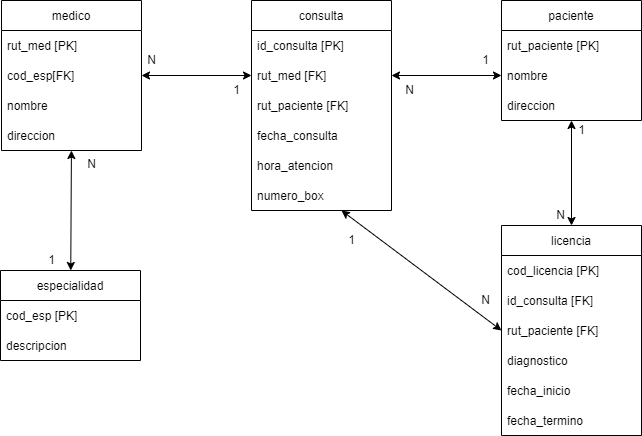

The diagram above was exported from draw.io. Its source (the exported page's mxGraphModel, read from the mxfile embedded in the PNG):
<mxGraphModel dx="846" dy="639" grid="1" gridSize="10" guides="1" tooltips="1" connect="1" arrows="1" fold="1" page="1" pageScale="1" pageWidth="827" pageHeight="1169" math="0" shadow="0">
  <root>
    <mxCell id="0" />
    <mxCell id="1" parent="0" />
    <mxCell id="2" value="medico" style="swimlane;fontStyle=0;childLayout=stackLayout;horizontal=1;startSize=30;horizontalStack=0;resizeParent=1;resizeParentMax=0;resizeLast=0;collapsible=1;marginBottom=0;" vertex="1" parent="1">
      <mxGeometry x="110" y="60" width="140" height="150" as="geometry" />
    </mxCell>
    <mxCell id="3" value="rut_med [PK]" style="text;strokeColor=none;fillColor=none;align=left;verticalAlign=middle;spacingLeft=4;spacingRight=4;overflow=hidden;points=[[0,0.5],[1,0.5]];portConstraint=eastwest;rotatable=0;" vertex="1" parent="2">
      <mxGeometry y="30" width="140" height="30" as="geometry" />
    </mxCell>
    <mxCell id="4" value="cod_esp[FK]" style="text;strokeColor=none;fillColor=none;align=left;verticalAlign=middle;spacingLeft=4;spacingRight=4;overflow=hidden;points=[[0,0.5],[1,0.5]];portConstraint=eastwest;rotatable=0;" vertex="1" parent="2">
      <mxGeometry y="60" width="140" height="30" as="geometry" />
    </mxCell>
    <mxCell id="5" value="nombre" style="text;strokeColor=none;fillColor=none;align=left;verticalAlign=middle;spacingLeft=4;spacingRight=4;overflow=hidden;points=[[0,0.5],[1,0.5]];portConstraint=eastwest;rotatable=0;" vertex="1" parent="2">
      <mxGeometry y="90" width="140" height="30" as="geometry" />
    </mxCell>
    <mxCell id="6" value="direccion" style="text;strokeColor=none;fillColor=none;align=left;verticalAlign=middle;spacingLeft=4;spacingRight=4;overflow=hidden;points=[[0,0.5],[1,0.5]];portConstraint=eastwest;rotatable=0;" vertex="1" parent="2">
      <mxGeometry y="120" width="140" height="30" as="geometry" />
    </mxCell>
    <mxCell id="7" value="especialidad" style="swimlane;fontStyle=0;childLayout=stackLayout;horizontal=1;startSize=30;horizontalStack=0;resizeParent=1;resizeParentMax=0;resizeLast=0;collapsible=1;marginBottom=0;" vertex="1" parent="1">
      <mxGeometry x="109" y="330" width="140" height="90" as="geometry" />
    </mxCell>
    <mxCell id="8" value="cod_esp [PK]" style="text;strokeColor=none;fillColor=none;align=left;verticalAlign=middle;spacingLeft=4;spacingRight=4;overflow=hidden;points=[[0,0.5],[1,0.5]];portConstraint=eastwest;rotatable=0;" vertex="1" parent="7">
      <mxGeometry y="30" width="140" height="30" as="geometry" />
    </mxCell>
    <mxCell id="9" value="descripcion" style="text;strokeColor=none;fillColor=none;align=left;verticalAlign=middle;spacingLeft=4;spacingRight=4;overflow=hidden;points=[[0,0.5],[1,0.5]];portConstraint=eastwest;rotatable=0;" vertex="1" parent="7">
      <mxGeometry y="60" width="140" height="30" as="geometry" />
    </mxCell>
    <mxCell id="10" value="" style="endArrow=classic;startArrow=classic;html=1;rounded=0;" edge="1" parent="1" source="7" target="6">
      <mxGeometry width="50" height="50" relative="1" as="geometry">
        <mxPoint x="390" y="320" as="sourcePoint" />
        <mxPoint x="160" y="220" as="targetPoint" />
      </mxGeometry>
    </mxCell>
    <mxCell id="11" value="N" style="text;html=1;align=center;verticalAlign=middle;resizable=0;points=[];autosize=1;strokeColor=none;fillColor=none;" vertex="1" parent="1">
      <mxGeometry x="190" y="214" width="20" height="20" as="geometry" />
    </mxCell>
    <mxCell id="12" value="consulta" style="swimlane;fontStyle=0;childLayout=stackLayout;horizontal=1;startSize=30;horizontalStack=0;resizeParent=1;resizeParentMax=0;resizeLast=0;collapsible=1;marginBottom=0;" vertex="1" parent="1">
      <mxGeometry x="360" y="60" width="140" height="210" as="geometry" />
    </mxCell>
    <mxCell id="13" value="id_consulta [PK]" style="text;strokeColor=none;fillColor=none;align=left;verticalAlign=middle;spacingLeft=4;spacingRight=4;overflow=hidden;points=[[0,0.5],[1,0.5]];portConstraint=eastwest;rotatable=0;" vertex="1" parent="12">
      <mxGeometry y="30" width="140" height="30" as="geometry" />
    </mxCell>
    <mxCell id="14" value="rut_med [FK]" style="text;strokeColor=none;fillColor=none;align=left;verticalAlign=middle;spacingLeft=4;spacingRight=4;overflow=hidden;points=[[0,0.5],[1,0.5]];portConstraint=eastwest;rotatable=0;" vertex="1" parent="12">
      <mxGeometry y="60" width="140" height="30" as="geometry" />
    </mxCell>
    <mxCell id="15" value="rut_paciente [FK]" style="text;strokeColor=none;fillColor=none;align=left;verticalAlign=middle;spacingLeft=4;spacingRight=4;overflow=hidden;points=[[0,0.5],[1,0.5]];portConstraint=eastwest;rotatable=0;" vertex="1" parent="12">
      <mxGeometry y="90" width="140" height="30" as="geometry" />
    </mxCell>
    <mxCell id="16" value="fecha_consulta" style="text;strokeColor=none;fillColor=none;align=left;verticalAlign=middle;spacingLeft=4;spacingRight=4;overflow=hidden;points=[[0,0.5],[1,0.5]];portConstraint=eastwest;rotatable=0;" vertex="1" parent="12">
      <mxGeometry y="120" width="140" height="30" as="geometry" />
    </mxCell>
    <mxCell id="17" value="hora_atencion" style="text;strokeColor=none;fillColor=none;align=left;verticalAlign=middle;spacingLeft=4;spacingRight=4;overflow=hidden;points=[[0,0.5],[1,0.5]];portConstraint=eastwest;rotatable=0;" vertex="1" parent="12">
      <mxGeometry y="150" width="140" height="30" as="geometry" />
    </mxCell>
    <mxCell id="18" value="numero_box" style="text;strokeColor=none;fillColor=none;align=left;verticalAlign=middle;spacingLeft=4;spacingRight=4;overflow=hidden;points=[[0,0.5],[1,0.5]];portConstraint=eastwest;rotatable=0;" vertex="1" parent="12">
      <mxGeometry y="180" width="140" height="30" as="geometry" />
    </mxCell>
    <mxCell id="19" value="" style="endArrow=classic;startArrow=classic;html=1;rounded=0;entryX=0;entryY=0.5;entryDx=0;entryDy=0;exitX=1;exitY=0.5;exitDx=0;exitDy=0;" edge="1" parent="1" source="4" target="14">
      <mxGeometry width="50" height="50" relative="1" as="geometry">
        <mxPoint x="240" y="180" as="sourcePoint" />
        <mxPoint x="290" y="130" as="targetPoint" />
      </mxGeometry>
    </mxCell>
    <mxCell id="20" value="1" style="text;html=1;align=center;verticalAlign=middle;resizable=0;points=[];autosize=1;strokeColor=none;fillColor=none;" vertex="1" parent="1">
      <mxGeometry x="335" y="140" width="20" height="20" as="geometry" />
    </mxCell>
    <mxCell id="21" value="N" style="text;html=1;align=center;verticalAlign=middle;resizable=0;points=[];autosize=1;strokeColor=none;fillColor=none;" vertex="1" parent="1">
      <mxGeometry x="250" y="110" width="20" height="20" as="geometry" />
    </mxCell>
    <mxCell id="22" value="paciente" style="swimlane;fontStyle=0;childLayout=stackLayout;horizontal=1;startSize=30;horizontalStack=0;resizeParent=1;resizeParentMax=0;resizeLast=0;collapsible=1;marginBottom=0;" vertex="1" parent="1">
      <mxGeometry x="610" y="60" width="140" height="120" as="geometry" />
    </mxCell>
    <mxCell id="23" value="rut_paciente [PK]" style="text;strokeColor=none;fillColor=none;align=left;verticalAlign=middle;spacingLeft=4;spacingRight=4;overflow=hidden;points=[[0,0.5],[1,0.5]];portConstraint=eastwest;rotatable=0;" vertex="1" parent="22">
      <mxGeometry y="30" width="140" height="30" as="geometry" />
    </mxCell>
    <mxCell id="24" value="nombre" style="text;strokeColor=none;fillColor=none;align=left;verticalAlign=middle;spacingLeft=4;spacingRight=4;overflow=hidden;points=[[0,0.5],[1,0.5]];portConstraint=eastwest;rotatable=0;" vertex="1" parent="22">
      <mxGeometry y="60" width="140" height="30" as="geometry" />
    </mxCell>
    <mxCell id="25" value="direccion" style="text;strokeColor=none;fillColor=none;align=left;verticalAlign=middle;spacingLeft=4;spacingRight=4;overflow=hidden;points=[[0,0.5],[1,0.5]];portConstraint=eastwest;rotatable=0;" vertex="1" parent="22">
      <mxGeometry y="90" width="140" height="30" as="geometry" />
    </mxCell>
    <mxCell id="26" value="" style="endArrow=classic;startArrow=classic;html=1;rounded=0;entryX=0;entryY=0.5;entryDx=0;entryDy=0;" edge="1" parent="1" source="14" target="24">
      <mxGeometry width="50" height="50" relative="1" as="geometry">
        <mxPoint x="520" y="160" as="sourcePoint" />
        <mxPoint x="600" y="140" as="targetPoint" />
      </mxGeometry>
    </mxCell>
    <mxCell id="27" value="1" style="text;html=1;align=center;verticalAlign=middle;resizable=0;points=[];autosize=1;strokeColor=none;fillColor=none;" vertex="1" parent="1">
      <mxGeometry x="584" y="110" width="20" height="20" as="geometry" />
    </mxCell>
    <mxCell id="28" value="N" style="text;html=1;align=center;verticalAlign=middle;resizable=0;points=[];autosize=1;strokeColor=none;fillColor=none;" vertex="1" parent="1">
      <mxGeometry x="508" y="140" width="20" height="20" as="geometry" />
    </mxCell>
    <mxCell id="29" value="1" style="text;html=1;align=center;verticalAlign=middle;resizable=0;points=[];autosize=1;strokeColor=none;fillColor=none;" vertex="1" parent="1">
      <mxGeometry x="150" y="310" width="20" height="20" as="geometry" />
    </mxCell>
    <mxCell id="30" value="licencia" style="swimlane;fontStyle=0;childLayout=stackLayout;horizontal=1;startSize=30;horizontalStack=0;resizeParent=1;resizeParentMax=0;resizeLast=0;collapsible=1;marginBottom=0;" vertex="1" parent="1">
      <mxGeometry x="610" y="285" width="140" height="210" as="geometry" />
    </mxCell>
    <mxCell id="31" value="cod_licencia [PK]" style="text;strokeColor=none;fillColor=none;align=left;verticalAlign=middle;spacingLeft=4;spacingRight=4;overflow=hidden;points=[[0,0.5],[1,0.5]];portConstraint=eastwest;rotatable=0;" vertex="1" parent="30">
      <mxGeometry y="30" width="140" height="30" as="geometry" />
    </mxCell>
    <mxCell id="32" value="id_consulta [FK]" style="text;strokeColor=none;fillColor=none;align=left;verticalAlign=middle;spacingLeft=4;spacingRight=4;overflow=hidden;points=[[0,0.5],[1,0.5]];portConstraint=eastwest;rotatable=0;" vertex="1" parent="30">
      <mxGeometry y="60" width="140" height="30" as="geometry" />
    </mxCell>
    <mxCell id="33" value="rut_paciente [FK]" style="text;strokeColor=none;fillColor=none;align=left;verticalAlign=middle;spacingLeft=4;spacingRight=4;overflow=hidden;points=[[0,0.5],[1,0.5]];portConstraint=eastwest;rotatable=0;" vertex="1" parent="30">
      <mxGeometry y="90" width="140" height="30" as="geometry" />
    </mxCell>
    <mxCell id="34" value="diagnostico" style="text;strokeColor=none;fillColor=none;align=left;verticalAlign=middle;spacingLeft=4;spacingRight=4;overflow=hidden;points=[[0,0.5],[1,0.5]];portConstraint=eastwest;rotatable=0;" vertex="1" parent="30">
      <mxGeometry y="120" width="140" height="30" as="geometry" />
    </mxCell>
    <mxCell id="35" value="fecha_inicio" style="text;strokeColor=none;fillColor=none;align=left;verticalAlign=middle;spacingLeft=4;spacingRight=4;overflow=hidden;points=[[0,0.5],[1,0.5]];portConstraint=eastwest;rotatable=0;" vertex="1" parent="30">
      <mxGeometry y="150" width="140" height="30" as="geometry" />
    </mxCell>
    <mxCell id="36" value="fecha_termino" style="text;strokeColor=none;fillColor=none;align=left;verticalAlign=middle;spacingLeft=4;spacingRight=4;overflow=hidden;points=[[0,0.5],[1,0.5]];portConstraint=eastwest;rotatable=0;" vertex="1" parent="30">
      <mxGeometry y="180" width="140" height="30" as="geometry" />
    </mxCell>
    <mxCell id="37" value="" style="endArrow=classic;startArrow=classic;html=1;rounded=0;entryX=0;entryY=0.5;entryDx=0;entryDy=0;" edge="1" parent="1" source="18" target="33">
      <mxGeometry width="50" height="50" relative="1" as="geometry">
        <mxPoint x="420" y="410" as="sourcePoint" />
        <mxPoint x="470" y="360" as="targetPoint" />
      </mxGeometry>
    </mxCell>
    <mxCell id="38" value="" style="endArrow=classic;startArrow=classic;html=1;rounded=0;exitX=0.5;exitY=0;exitDx=0;exitDy=0;" edge="1" parent="1" source="30">
      <mxGeometry width="50" height="50" relative="1" as="geometry">
        <mxPoint x="450" y="470" as="sourcePoint" />
        <mxPoint x="680" y="180" as="targetPoint" />
      </mxGeometry>
    </mxCell>
    <mxCell id="39" value="1" style="text;html=1;align=center;verticalAlign=middle;resizable=0;points=[];autosize=1;strokeColor=none;fillColor=none;" vertex="1" parent="1">
      <mxGeometry x="680" y="180" width="20" height="20" as="geometry" />
    </mxCell>
    <mxCell id="40" value="N" style="text;html=1;align=center;verticalAlign=middle;resizable=0;points=[];autosize=1;strokeColor=none;fillColor=none;" vertex="1" parent="1">
      <mxGeometry x="659" y="265" width="20" height="20" as="geometry" />
    </mxCell>
    <mxCell id="41" value="1" style="text;html=1;align=center;verticalAlign=middle;resizable=0;points=[];autosize=1;strokeColor=none;fillColor=none;" vertex="1" parent="1">
      <mxGeometry x="450" y="290" width="20" height="20" as="geometry" />
    </mxCell>
    <mxCell id="42" value="N" style="text;html=1;align=center;verticalAlign=middle;resizable=0;points=[];autosize=1;strokeColor=none;fillColor=none;" vertex="1" parent="1">
      <mxGeometry x="584" y="350" width="20" height="20" as="geometry" />
    </mxCell>
  </root>
</mxGraphModel>